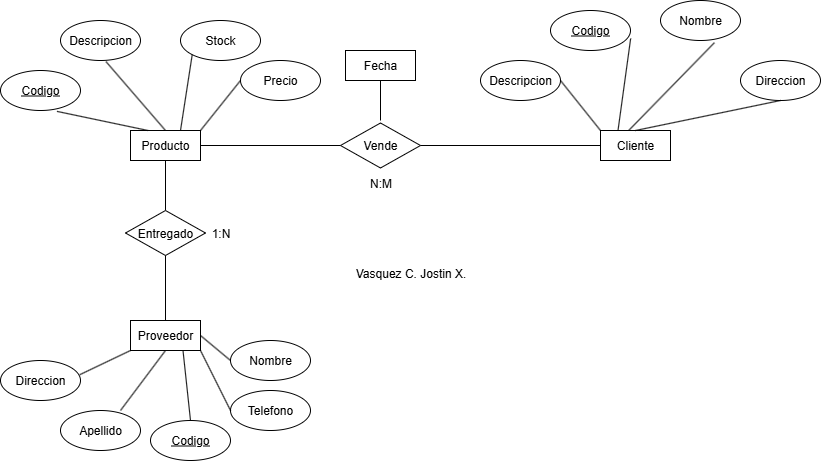

The diagram above was exported from draw.io. Its source (the exported page's mxGraphModel, read from the mxfile embedded in the PNG):
<mxGraphModel dx="1042" dy="534" grid="1" gridSize="10" guides="1" tooltips="1" connect="1" arrows="1" fold="1" page="1" pageScale="1" pageWidth="827" pageHeight="1169" math="0" shadow="0">
  <root>
    <mxCell id="0" />
    <mxCell id="1" parent="0" />
    <mxCell id="O_uteG7leF5PSlJXwwuX-1" value="Cliente" style="rounded=0;whiteSpace=wrap;html=1;" vertex="1" parent="1">
      <mxGeometry x="650" y="150" width="70" height="30" as="geometry" />
    </mxCell>
    <mxCell id="O_uteG7leF5PSlJXwwuX-2" value="&lt;u&gt;Codigo&lt;/u&gt;" style="ellipse;whiteSpace=wrap;html=1;" vertex="1" parent="1">
      <mxGeometry x="600" y="30" width="80" height="40" as="geometry" />
    </mxCell>
    <mxCell id="O_uteG7leF5PSlJXwwuX-4" value="Nombre" style="ellipse;whiteSpace=wrap;html=1;" vertex="1" parent="1">
      <mxGeometry x="710" y="20" width="80" height="40" as="geometry" />
    </mxCell>
    <mxCell id="O_uteG7leF5PSlJXwwuX-5" value="Descripcion" style="ellipse;whiteSpace=wrap;html=1;" vertex="1" parent="1">
      <mxGeometry x="530" y="80" width="80" height="40" as="geometry" />
    </mxCell>
    <mxCell id="O_uteG7leF5PSlJXwwuX-6" value="Direccion" style="ellipse;whiteSpace=wrap;html=1;" vertex="1" parent="1">
      <mxGeometry x="790" y="80" width="80" height="40" as="geometry" />
    </mxCell>
    <mxCell id="O_uteG7leF5PSlJXwwuX-8" value="" style="endArrow=none;html=1;rounded=0;entryX=0.5;entryY=1;entryDx=0;entryDy=0;exitX=0.5;exitY=0;exitDx=0;exitDy=0;" edge="1" parent="1" source="O_uteG7leF5PSlJXwwuX-1" target="O_uteG7leF5PSlJXwwuX-6">
      <mxGeometry width="50" height="50" relative="1" as="geometry">
        <mxPoint x="650" y="150" as="sourcePoint" />
        <mxPoint x="700" y="100" as="targetPoint" />
      </mxGeometry>
    </mxCell>
    <mxCell id="O_uteG7leF5PSlJXwwuX-9" value="" style="endArrow=none;html=1;rounded=0;entryX=1;entryY=0.5;entryDx=0;entryDy=0;exitX=0;exitY=0;exitDx=0;exitDy=0;" edge="1" parent="1" source="O_uteG7leF5PSlJXwwuX-1" target="O_uteG7leF5PSlJXwwuX-5">
      <mxGeometry width="50" height="50" relative="1" as="geometry">
        <mxPoint x="730" y="207" as="sourcePoint" />
        <mxPoint x="779" y="140" as="targetPoint" />
      </mxGeometry>
    </mxCell>
    <mxCell id="O_uteG7leF5PSlJXwwuX-10" value="" style="endArrow=none;html=1;rounded=0;entryX=0.674;entryY=1.055;entryDx=0;entryDy=0;exitX=0.41;exitY=-0.017;exitDx=0;exitDy=0;entryPerimeter=0;exitPerimeter=0;" edge="1" parent="1" source="O_uteG7leF5PSlJXwwuX-1" target="O_uteG7leF5PSlJXwwuX-4">
      <mxGeometry width="50" height="50" relative="1" as="geometry">
        <mxPoint x="640" y="177" as="sourcePoint" />
        <mxPoint x="689" y="110" as="targetPoint" />
      </mxGeometry>
    </mxCell>
    <mxCell id="O_uteG7leF5PSlJXwwuX-11" value="" style="endArrow=none;html=1;rounded=0;entryX=1.002;entryY=0.7;entryDx=0;entryDy=0;exitX=0.25;exitY=0;exitDx=0;exitDy=0;entryPerimeter=0;" edge="1" parent="1" source="O_uteG7leF5PSlJXwwuX-1" target="O_uteG7leF5PSlJXwwuX-2">
      <mxGeometry width="50" height="50" relative="1" as="geometry">
        <mxPoint x="590" y="227" as="sourcePoint" />
        <mxPoint x="639" y="160" as="targetPoint" />
      </mxGeometry>
    </mxCell>
    <mxCell id="O_uteG7leF5PSlJXwwuX-12" value="Vende" style="rhombus;whiteSpace=wrap;html=1;" vertex="1" parent="1">
      <mxGeometry x="390" y="142.5" width="80" height="45" as="geometry" />
    </mxCell>
    <mxCell id="O_uteG7leF5PSlJXwwuX-13" value="Producto" style="rounded=0;whiteSpace=wrap;html=1;" vertex="1" parent="1">
      <mxGeometry x="180" y="150" width="70" height="30" as="geometry" />
    </mxCell>
    <mxCell id="O_uteG7leF5PSlJXwwuX-17" value="" style="endArrow=none;html=1;rounded=0;" edge="1" parent="1">
      <mxGeometry width="50" height="50" relative="1" as="geometry">
        <mxPoint x="430" y="100" as="sourcePoint" />
        <mxPoint x="430" y="140" as="targetPoint" />
      </mxGeometry>
    </mxCell>
    <mxCell id="O_uteG7leF5PSlJXwwuX-19" value="Fecha" style="rounded=0;whiteSpace=wrap;html=1;" vertex="1" parent="1">
      <mxGeometry x="395" y="70" width="70" height="30" as="geometry" />
    </mxCell>
    <mxCell id="O_uteG7leF5PSlJXwwuX-20" value="N:M" style="text;html=1;align=center;verticalAlign=middle;resizable=0;points=[];autosize=1;strokeColor=none;fillColor=none;" vertex="1" parent="1">
      <mxGeometry x="405" y="188" width="50" height="30" as="geometry" />
    </mxCell>
    <mxCell id="O_uteG7leF5PSlJXwwuX-21" value="&lt;u&gt;Codigo&lt;/u&gt;" style="ellipse;whiteSpace=wrap;html=1;" vertex="1" parent="1">
      <mxGeometry x="50" y="90" width="80" height="40" as="geometry" />
    </mxCell>
    <mxCell id="O_uteG7leF5PSlJXwwuX-22" value="Descripcion" style="ellipse;whiteSpace=wrap;html=1;" vertex="1" parent="1">
      <mxGeometry x="110" y="40" width="80" height="40" as="geometry" />
    </mxCell>
    <mxCell id="O_uteG7leF5PSlJXwwuX-23" value="Stock" style="ellipse;whiteSpace=wrap;html=1;" vertex="1" parent="1">
      <mxGeometry x="230" y="40" width="80" height="40" as="geometry" />
    </mxCell>
    <mxCell id="O_uteG7leF5PSlJXwwuX-24" value="Precio" style="ellipse;whiteSpace=wrap;html=1;" vertex="1" parent="1">
      <mxGeometry x="290" y="80" width="80" height="40" as="geometry" />
    </mxCell>
    <mxCell id="O_uteG7leF5PSlJXwwuX-26" value="" style="endArrow=none;html=1;rounded=0;entryX=1;entryY=0;entryDx=0;entryDy=0;exitX=0;exitY=0.5;exitDx=0;exitDy=0;" edge="1" parent="1" source="O_uteG7leF5PSlJXwwuX-24" target="O_uteG7leF5PSlJXwwuX-13">
      <mxGeometry width="50" height="50" relative="1" as="geometry">
        <mxPoint x="354" y="160" as="sourcePoint" />
        <mxPoint x="270" y="160" as="targetPoint" />
      </mxGeometry>
    </mxCell>
    <mxCell id="O_uteG7leF5PSlJXwwuX-27" value="" style="endArrow=none;html=1;rounded=0;exitX=0;exitY=1;exitDx=0;exitDy=0;" edge="1" parent="1" source="O_uteG7leF5PSlJXwwuX-23">
      <mxGeometry width="50" height="50" relative="1" as="geometry">
        <mxPoint x="344" y="130" as="sourcePoint" />
        <mxPoint x="230" y="150" as="targetPoint" />
      </mxGeometry>
    </mxCell>
    <mxCell id="O_uteG7leF5PSlJXwwuX-28" value="" style="endArrow=none;html=1;rounded=0;entryX=0.5;entryY=0;entryDx=0;entryDy=0;exitX=0.569;exitY=1.028;exitDx=0;exitDy=0;exitPerimeter=0;" edge="1" parent="1" source="O_uteG7leF5PSlJXwwuX-22" target="O_uteG7leF5PSlJXwwuX-13">
      <mxGeometry width="50" height="50" relative="1" as="geometry">
        <mxPoint x="324" y="120" as="sourcePoint" />
        <mxPoint x="240" y="120" as="targetPoint" />
      </mxGeometry>
    </mxCell>
    <mxCell id="O_uteG7leF5PSlJXwwuX-29" value="" style="endArrow=none;html=1;rounded=0;entryX=0.706;entryY=1.022;entryDx=0;entryDy=0;exitX=0.25;exitY=0;exitDx=0;exitDy=0;entryPerimeter=0;" edge="1" parent="1" source="O_uteG7leF5PSlJXwwuX-13" target="O_uteG7leF5PSlJXwwuX-21">
      <mxGeometry width="50" height="50" relative="1" as="geometry">
        <mxPoint x="264" y="120" as="sourcePoint" />
        <mxPoint x="180" y="120" as="targetPoint" />
      </mxGeometry>
    </mxCell>
    <mxCell id="O_uteG7leF5PSlJXwwuX-30" value="" style="endArrow=none;html=1;rounded=0;entryX=0.5;entryY=1;entryDx=0;entryDy=0;" edge="1" parent="1" target="O_uteG7leF5PSlJXwwuX-13">
      <mxGeometry width="50" height="50" relative="1" as="geometry">
        <mxPoint x="215" y="230" as="sourcePoint" />
        <mxPoint x="210" y="200" as="targetPoint" />
      </mxGeometry>
    </mxCell>
    <mxCell id="O_uteG7leF5PSlJXwwuX-31" value="Entregado" style="rhombus;whiteSpace=wrap;html=1;" vertex="1" parent="1">
      <mxGeometry x="175" y="230" width="80" height="45" as="geometry" />
    </mxCell>
    <mxCell id="O_uteG7leF5PSlJXwwuX-32" value="1:N" style="text;html=1;align=center;verticalAlign=middle;resizable=0;points=[];autosize=1;strokeColor=none;fillColor=none;" vertex="1" parent="1">
      <mxGeometry x="250" y="238" width="40" height="30" as="geometry" />
    </mxCell>
    <mxCell id="O_uteG7leF5PSlJXwwuX-33" value="Proveedor" style="rounded=0;whiteSpace=wrap;html=1;" vertex="1" parent="1">
      <mxGeometry x="180" y="340" width="70" height="30" as="geometry" />
    </mxCell>
    <mxCell id="O_uteG7leF5PSlJXwwuX-34" value="" style="endArrow=none;html=1;rounded=0;entryX=0.5;entryY=1;entryDx=0;entryDy=0;" edge="1" parent="1" target="O_uteG7leF5PSlJXwwuX-31">
      <mxGeometry width="50" height="50" relative="1" as="geometry">
        <mxPoint x="215" y="340" as="sourcePoint" />
        <mxPoint x="210" y="290" as="targetPoint" />
      </mxGeometry>
    </mxCell>
    <mxCell id="O_uteG7leF5PSlJXwwuX-35" value="" style="endArrow=none;html=1;rounded=0;entryX=0.5;entryY=1;entryDx=0;entryDy=0;exitX=0.75;exitY=0;exitDx=0;exitDy=0;exitPerimeter=0;" edge="1" parent="1" source="O_uteG7leF5PSlJXwwuX-44" target="O_uteG7leF5PSlJXwwuX-33">
      <mxGeometry width="50" height="50" relative="1" as="geometry">
        <mxPoint x="215" y="430" as="sourcePoint" />
        <mxPoint x="210" y="380" as="targetPoint" />
      </mxGeometry>
    </mxCell>
    <mxCell id="O_uteG7leF5PSlJXwwuX-37" value="" style="endArrow=none;html=1;rounded=0;entryX=1;entryY=0.5;entryDx=0;entryDy=0;exitX=0;exitY=0.5;exitDx=0;exitDy=0;" edge="1" parent="1" source="O_uteG7leF5PSlJXwwuX-12" target="O_uteG7leF5PSlJXwwuX-13">
      <mxGeometry width="50" height="50" relative="1" as="geometry">
        <mxPoint x="350" y="170" as="sourcePoint" />
        <mxPoint x="310" y="220" as="targetPoint" />
      </mxGeometry>
    </mxCell>
    <mxCell id="O_uteG7leF5PSlJXwwuX-38" value="" style="endArrow=none;html=1;rounded=0;entryX=1;entryY=0.5;entryDx=0;entryDy=0;exitX=0;exitY=0.5;exitDx=0;exitDy=0;" edge="1" parent="1" source="O_uteG7leF5PSlJXwwuX-1" target="O_uteG7leF5PSlJXwwuX-12">
      <mxGeometry width="50" height="50" relative="1" as="geometry">
        <mxPoint x="640" y="160" as="sourcePoint" />
        <mxPoint x="500" y="160" as="targetPoint" />
      </mxGeometry>
    </mxCell>
    <mxCell id="O_uteG7leF5PSlJXwwuX-40" value="Direccion" style="ellipse;whiteSpace=wrap;html=1;" vertex="1" parent="1">
      <mxGeometry x="50" y="380" width="80" height="40" as="geometry" />
    </mxCell>
    <mxCell id="O_uteG7leF5PSlJXwwuX-41" value="&lt;u&gt;Codigo&lt;/u&gt;" style="ellipse;whiteSpace=wrap;html=1;" vertex="1" parent="1">
      <mxGeometry x="200" y="440" width="80" height="40" as="geometry" />
    </mxCell>
    <mxCell id="O_uteG7leF5PSlJXwwuX-42" style="edgeStyle=orthogonalEdgeStyle;rounded=0;orthogonalLoop=1;jettySize=auto;html=1;exitX=0.5;exitY=1;exitDx=0;exitDy=0;" edge="1" parent="1" source="O_uteG7leF5PSlJXwwuX-41" target="O_uteG7leF5PSlJXwwuX-41">
      <mxGeometry relative="1" as="geometry" />
    </mxCell>
    <mxCell id="O_uteG7leF5PSlJXwwuX-43" value="Telefono" style="ellipse;whiteSpace=wrap;html=1;" vertex="1" parent="1">
      <mxGeometry x="280" y="410" width="80" height="40" as="geometry" />
    </mxCell>
    <mxCell id="O_uteG7leF5PSlJXwwuX-44" value="Apellido" style="ellipse;whiteSpace=wrap;html=1;" vertex="1" parent="1">
      <mxGeometry x="110" y="430" width="80" height="40" as="geometry" />
    </mxCell>
    <mxCell id="O_uteG7leF5PSlJXwwuX-45" value="Nombre" style="ellipse;whiteSpace=wrap;html=1;" vertex="1" parent="1">
      <mxGeometry x="280" y="360" width="80" height="40" as="geometry" />
    </mxCell>
    <mxCell id="O_uteG7leF5PSlJXwwuX-46" value="" style="endArrow=none;html=1;rounded=0;entryX=0.75;entryY=1;entryDx=0;entryDy=0;exitX=0.5;exitY=0;exitDx=0;exitDy=0;" edge="1" parent="1" source="O_uteG7leF5PSlJXwwuX-41" target="O_uteG7leF5PSlJXwwuX-33">
      <mxGeometry width="50" height="50" relative="1" as="geometry">
        <mxPoint x="210" y="460" as="sourcePoint" />
        <mxPoint x="255" y="400" as="targetPoint" />
      </mxGeometry>
    </mxCell>
    <mxCell id="O_uteG7leF5PSlJXwwuX-47" value="" style="endArrow=none;html=1;rounded=0;entryX=1;entryY=0.5;entryDx=0;entryDy=0;exitX=0;exitY=0.5;exitDx=0;exitDy=0;" edge="1" parent="1" source="O_uteG7leF5PSlJXwwuX-45" target="O_uteG7leF5PSlJXwwuX-33">
      <mxGeometry width="50" height="50" relative="1" as="geometry">
        <mxPoint x="270" y="410" as="sourcePoint" />
        <mxPoint x="315" y="350" as="targetPoint" />
      </mxGeometry>
    </mxCell>
    <mxCell id="O_uteG7leF5PSlJXwwuX-48" value="" style="endArrow=none;html=1;rounded=0;entryX=1;entryY=1;entryDx=0;entryDy=0;exitX=0;exitY=0.5;exitDx=0;exitDy=0;" edge="1" parent="1" source="O_uteG7leF5PSlJXwwuX-43" target="O_uteG7leF5PSlJXwwuX-33">
      <mxGeometry width="50" height="50" relative="1" as="geometry">
        <mxPoint x="240" y="440" as="sourcePoint" />
        <mxPoint x="285" y="380" as="targetPoint" />
      </mxGeometry>
    </mxCell>
    <mxCell id="O_uteG7leF5PSlJXwwuX-49" value="" style="endArrow=none;html=1;rounded=0;entryX=0;entryY=1;entryDx=0;entryDy=0;exitX=0.992;exitY=0.354;exitDx=0;exitDy=0;exitPerimeter=0;" edge="1" parent="1" source="O_uteG7leF5PSlJXwwuX-40" target="O_uteG7leF5PSlJXwwuX-33">
      <mxGeometry width="50" height="50" relative="1" as="geometry">
        <mxPoint x="150" y="430" as="sourcePoint" />
        <mxPoint x="195" y="370" as="targetPoint" />
      </mxGeometry>
    </mxCell>
    <mxCell id="O_uteG7leF5PSlJXwwuX-50" value="Vasquez C. Jostin X." style="text;html=1;align=center;verticalAlign=middle;resizable=0;points=[];autosize=1;strokeColor=none;fillColor=none;" vertex="1" parent="1">
      <mxGeometry x="395" y="278" width="130" height="30" as="geometry" />
    </mxCell>
  </root>
</mxGraphModel>